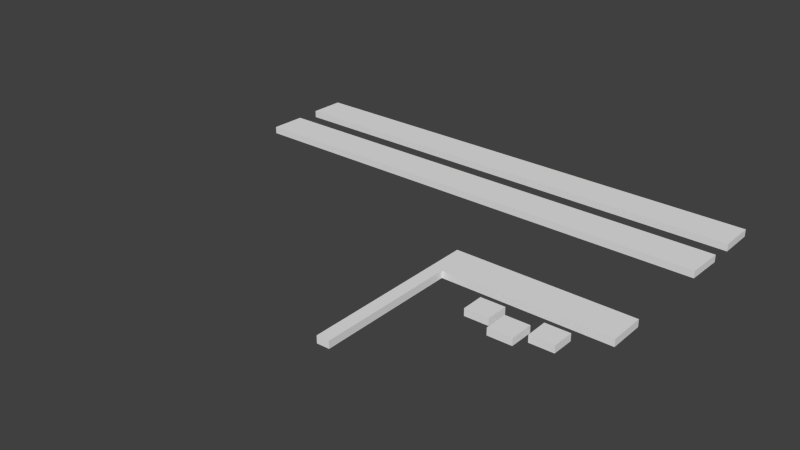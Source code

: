 # Source: Lvl1_D1_10_exp.blend  (saved by Blender 2.74.0; exported with 4.5.12 LTS)
import bpy
from mathutils import Matrix  # noqa: F401  (used for matrix-valued properties, if any)

bpy.ops.wm.read_factory_settings(use_empty=True)
scene = bpy.context.scene
scene.name = 'Scene'

# ---- collections
col_collection_1 = bpy.data.collections.new('Collection 1'); scene.collection.children.link(col_collection_1)

# ---- world
world_world = bpy.data.worlds.new('World'); scene.world = world_world
world_world.color = (0.05088, 0.05088, 0.05088)
world_world.use_sun_shadow = False
world_world.sun_shadow_jitter_overblur = 0.0
world_world.cycles.sampling_method = 'MANUAL'
world_world.cycles.sample_map_resolution = 256

# ---- meshes
me_cube_007 = bpy.data.meshes.new('Cube.007')
me_cube_007.from_pydata([(-2.952, -6.948, -1.0), (-2.952, -6.948, 0.3), (-7.229, -7.019, -1.0), (-7.229, -7.019, 0.3), (-7.261, -2.728, -1.0), (-7.261, -2.728, 0.3), (-2.919, -2.664, -1.0), (-2.919, -2.664, 0.3), (2.481, -4.79, -1.0), (2.481, -4.79, 0.3), (-1.795, -4.861, -1.0), (-1.795, -4.861, 0.3), (-1.828, -0.8788, -1.0), (-1.828, -0.8788, 0.3), (2.514, -0.8146, -1.0), (2.514, -0.8146, 0.3), (7.885, 1.759, -1.0), (7.885, 1.759, 0.3), (-21.78, 1.629, -1.0), (-21.78, 1.629, 0.3), (-21.67, -23.45, -1.0), (-21.67, -23.45, 0.3), (-23.89, -23.51, -1.0), (-23.89, -23.51, 0.3), (-24.0, 8.343, -1.0), (-24.0, 8.343, 0.3), (7.846, 8.343, -1.0), (7.846, 8.343, 0.3), (-82.08, 37.23, -1.0), (-82.08, 37.23, 0.3), (7.681, 37.14, -1.0), (7.681, 37.14, 0.3), (7.643, 43.73, -1.0), (7.643, 43.73, 0.3), (-81.91, 43.73, -1.0), (-81.91, 43.73, 0.3), (-81.91, 32.58, -1.0), (-81.91, 32.58, 0.3), (7.72, 32.67, -1.0), (7.72, 32.67, 0.3), (7.566, 25.93, -1.0), (7.566, 25.93, 0.3), (-82.1, 26.01, -1.0), (-82.1, 26.01, 0.3), (-8.424, -4.867, -1.0), (-8.424, -4.867, 0.3), (-12.7, -4.938, -1.0), (-12.7, -4.938, 0.3), (-12.73, -0.9559, -1.0), (-12.73, -0.9559, 0.3), (-8.391, -0.8916, -1.0), (-8.391, -0.8916, 0.3)], [], [(0, 1, 3, 2), (2, 3, 5, 4), (4, 5, 7, 6), (1, 7, 5, 3), (6, 7, 1, 0), (2, 4, 6, 0), (8, 9, 11, 10), (10, 11, 13, 12), (12, 13, 15, 14), (9, 15, 13, 11), (14, 15, 9, 8), (10, 12, 14, 8), (16, 17, 19, 18), (18, 19, 21, 20), (20, 21, 23, 22), (22, 23, 25, 24), (24, 25, 27, 26), (26, 27, 17, 16), (17, 27, 25, 23, 21, 19), (18, 20, 22, 24, 26, 16), (28, 29, 31, 30), (30, 31, 33, 32), (32, 33, 35, 34), (34, 35, 29, 28), (29, 35, 33, 31), (30, 32, 34, 28), (36, 37, 39, 38), (38, 39, 41, 40), (40, 41, 43, 42), (42, 43, 37, 36), (37, 43, 41, 39), (38, 40, 42, 36), (44, 45, 47, 46), (46, 47, 49, 48), (48, 49, 51, 50), (45, 51, 49, 47), (50, 51, 45, 44), (46, 48, 50, 44)])
me_cube_007.use_remesh_preserve_volume = False
me_cube_007.use_remesh_preserve_attributes = False
me_cube_007.use_mirror_vertex_groups = False
me_cube_007.update()

# ---- objects
ob_box_002 = bpy.data.objects.new('Box.002', me_cube_007)

# ---- transforms, parenting, visibility, modifiers, constraints
ob_box_002.location = (7.369, -2.956, 0.1475)
ob_box_002.scale = (0.1852, 0.1852, 0.1852)
ob_box_002.lineart.crease_threshold = 0.0

# ---- collection membership
col_collection_1.objects.link(ob_box_002)

# ---- scene / render settings (as saved in the file)
scene.frame_start = 1; scene.frame_end = 250; scene.frame_set(1)
scene.render.engine = 'BLENDER_EEVEE_NEXT'
scene.render.resolution_percentage = 50
scene.render.dither_intensity = 0.0
scene.cycles.use_denoising = False
scene.cycles.samples = 10
scene.cycles.sampling_pattern = 'TABULATED_SOBOL'
scene.cycles.light_sampling_threshold = 0.0
scene.cycles.use_adaptive_sampling = False
scene.cycles.use_light_tree = False
scene.cycles.blur_glossy = 0.0
scene.cycles.pixel_filter_type = 'GAUSSIAN'
scene.cycles.sample_clamp_indirect = 0.0
scene.view_settings.view_transform = 'Standard'
bpy.context.view_layer.update()

# ---- added for rendering (the .blend has no active camera and no usable light): camera, sun
cam_auto = bpy.data.cameras.new('AutoCamera')
cam_auto.lens = 50.0
cam_auto.sensor_width = 36.0
cam_auto.clip_end = 1000.0
ob_auto_camera = bpy.data.objects.new('AutoCamera', cam_auto)
scene.collection.objects.link(ob_auto_camera)
ob_auto_camera.location = (19.744, -24.1782, 15.4793)
ob_auto_camera.rotation_euler = (1.09748, -7.21219e-08, 0.694738)
scene.camera = ob_auto_camera
light_auto_sun = bpy.data.lights.new('AutoSun', 'SUN')
light_auto_sun.energy = 3.0
light_auto_sun.angle = 0.0523599
ob_auto_sun = bpy.data.objects.new('AutoSun', light_auto_sun)
scene.collection.objects.link(ob_auto_sun)
ob_auto_sun.rotation_euler = (0.872665, 0.174533, 0.523599)
bpy.context.view_layer.update()
